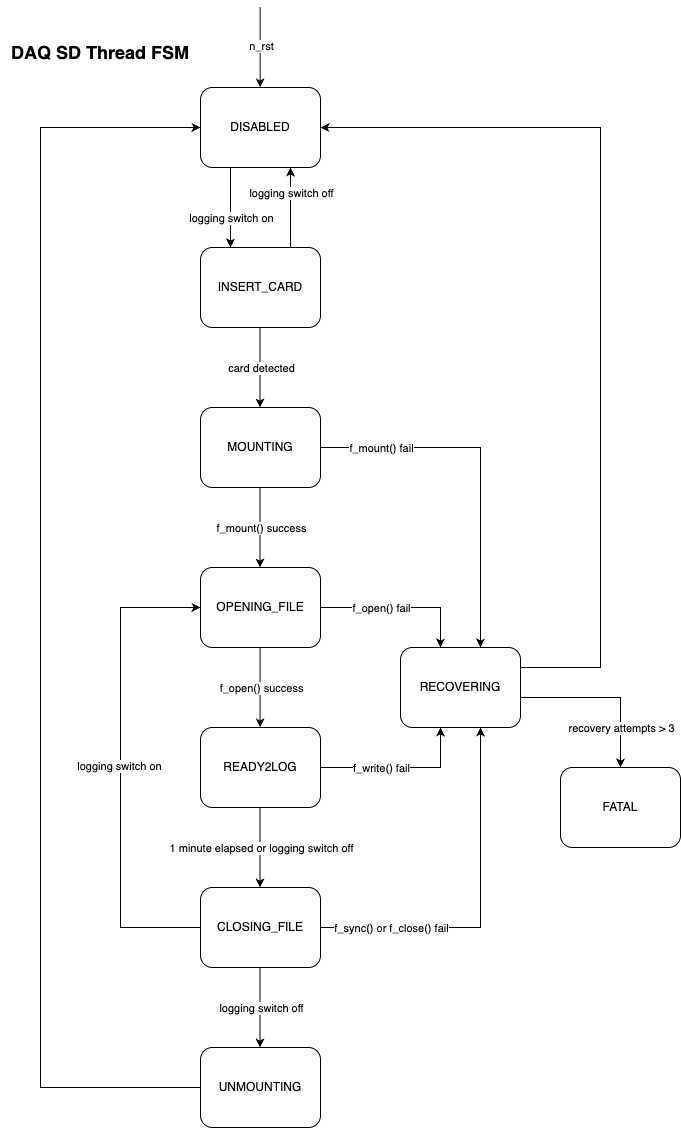

The diagram above was exported from draw.io. Its source (the exported page's mxGraphModel, read from the mxfile embedded in the PNG):
<mxGraphModel dx="1956" dy="1436" grid="1" gridSize="10" guides="1" tooltips="1" connect="1" arrows="1" fold="1" page="1" pageScale="1" pageWidth="850" pageHeight="1100" background="#FFFFFF" math="0" shadow="0">
  <root>
    <mxCell id="0" />
    <mxCell id="1" parent="0" />
    <mxCell id="30" value="&lt;h2&gt;DAQ SD Thread FSM&lt;/h2&gt;" style="text;html=1;whiteSpace=wrap;strokeColor=none;fillColor=none;align=center;verticalAlign=middle;rounded=0;fontFamily=Helvetica;fontSize=12;fontColor=default;labelBackgroundColor=default;" parent="1" vertex="1">
      <mxGeometry x="80" y="110" width="200" height="30" as="geometry" />
    </mxCell>
    <mxCell id="46" value="DISABLED" style="rounded=1;whiteSpace=wrap;html=1;" parent="1" vertex="1">
      <mxGeometry x="280" y="160" width="120" height="80" as="geometry" />
    </mxCell>
    <mxCell id="47" value="" style="endArrow=classic;html=1;rounded=0;curved=0;" parent="1" edge="1">
      <mxGeometry width="50" height="50" relative="1" as="geometry">
        <mxPoint x="310" y="240" as="sourcePoint" />
        <mxPoint x="310" y="320" as="targetPoint" />
        <Array as="points">
          <mxPoint x="310" y="240" />
        </Array>
      </mxGeometry>
    </mxCell>
    <mxCell id="48" value="logging switch on" style="edgeLabel;html=1;align=center;verticalAlign=middle;resizable=0;points=[];" parent="47" vertex="1" connectable="0">
      <mxGeometry x="-0.008" y="-1" relative="1" as="geometry">
        <mxPoint x="1" y="10" as="offset" />
      </mxGeometry>
    </mxCell>
    <mxCell id="49" value="" style="endArrow=classic;html=1;rounded=0;curved=0;" parent="1" edge="1">
      <mxGeometry width="50" height="50" relative="1" as="geometry">
        <mxPoint x="339.65999999999997" y="80" as="sourcePoint" />
        <mxPoint x="339.65999999999997" y="160" as="targetPoint" />
      </mxGeometry>
    </mxCell>
    <mxCell id="50" value="n_rst" style="edgeLabel;html=1;align=center;verticalAlign=middle;resizable=0;points=[];" parent="49" vertex="1" connectable="0">
      <mxGeometry x="-0.0372" relative="1" as="geometry">
        <mxPoint as="offset" />
      </mxGeometry>
    </mxCell>
    <mxCell id="52" value="INSERT_CARD" style="rounded=1;whiteSpace=wrap;html=1;" parent="1" vertex="1">
      <mxGeometry x="280" y="320" width="120" height="80" as="geometry" />
    </mxCell>
    <mxCell id="53" value="" style="endArrow=classic;html=1;rounded=0;curved=0;" parent="1" edge="1">
      <mxGeometry width="50" height="50" relative="1" as="geometry">
        <mxPoint x="339.5" y="400" as="sourcePoint" />
        <mxPoint x="339.5" y="480" as="targetPoint" />
        <Array as="points">
          <mxPoint x="339.5" y="400" />
        </Array>
      </mxGeometry>
    </mxCell>
    <mxCell id="54" value="card detected" style="edgeLabel;html=1;align=center;verticalAlign=middle;resizable=0;points=[];" parent="53" vertex="1" connectable="0">
      <mxGeometry x="-0.008" y="-1" relative="1" as="geometry">
        <mxPoint x="1" as="offset" />
      </mxGeometry>
    </mxCell>
    <mxCell id="55" value="MOUNTING" style="rounded=1;whiteSpace=wrap;html=1;" parent="1" vertex="1">
      <mxGeometry x="280" y="480" width="120" height="80" as="geometry" />
    </mxCell>
    <mxCell id="56" value="OPENING_FILE" style="rounded=1;whiteSpace=wrap;html=1;" parent="1" vertex="1">
      <mxGeometry x="280" y="640" width="120" height="80" as="geometry" />
    </mxCell>
    <mxCell id="57" value="" style="endArrow=classic;html=1;rounded=0;curved=0;" parent="1" edge="1">
      <mxGeometry width="50" height="50" relative="1" as="geometry">
        <mxPoint x="339.5" y="560" as="sourcePoint" />
        <mxPoint x="339.5" y="640" as="targetPoint" />
        <Array as="points">
          <mxPoint x="339.5" y="560" />
        </Array>
      </mxGeometry>
    </mxCell>
    <mxCell id="58" value="f_mount() success" style="edgeLabel;html=1;align=center;verticalAlign=middle;resizable=0;points=[];" parent="57" vertex="1" connectable="0">
      <mxGeometry x="-0.008" y="-1" relative="1" as="geometry">
        <mxPoint x="1" as="offset" />
      </mxGeometry>
    </mxCell>
    <mxCell id="59" value="READY2LOG" style="rounded=1;whiteSpace=wrap;html=1;" parent="1" vertex="1">
      <mxGeometry x="280" y="800" width="120" height="80" as="geometry" />
    </mxCell>
    <mxCell id="60" value="" style="endArrow=classic;html=1;rounded=0;curved=0;" parent="1" edge="1">
      <mxGeometry width="50" height="50" relative="1" as="geometry">
        <mxPoint x="339.57" y="720" as="sourcePoint" />
        <mxPoint x="339.57" y="800" as="targetPoint" />
        <Array as="points">
          <mxPoint x="339.57" y="720" />
        </Array>
      </mxGeometry>
    </mxCell>
    <mxCell id="61" value="f_open() success" style="edgeLabel;html=1;align=center;verticalAlign=middle;resizable=0;points=[];" parent="60" vertex="1" connectable="0">
      <mxGeometry x="-0.008" y="-1" relative="1" as="geometry">
        <mxPoint x="1" as="offset" />
      </mxGeometry>
    </mxCell>
    <mxCell id="62" value="" style="endArrow=classic;html=1;rounded=0;curved=0;" parent="1" edge="1">
      <mxGeometry width="50" height="50" relative="1" as="geometry">
        <mxPoint x="339.52" y="880" as="sourcePoint" />
        <mxPoint x="339.52" y="960" as="targetPoint" />
        <Array as="points">
          <mxPoint x="339.52" y="880" />
        </Array>
      </mxGeometry>
    </mxCell>
    <mxCell id="63" value="1 minute elapsed or logging switch off" style="edgeLabel;html=1;align=center;verticalAlign=middle;resizable=0;points=[];" parent="62" vertex="1" connectable="0">
      <mxGeometry x="-0.008" y="-1" relative="1" as="geometry">
        <mxPoint x="1" as="offset" />
      </mxGeometry>
    </mxCell>
    <mxCell id="64" value="CLOSING_FILE" style="rounded=1;whiteSpace=wrap;html=1;" parent="1" vertex="1">
      <mxGeometry x="280" y="960" width="120" height="80" as="geometry" />
    </mxCell>
    <mxCell id="65" value="" style="endArrow=classic;html=1;rounded=0;curved=0;" parent="1" edge="1">
      <mxGeometry width="50" height="50" relative="1" as="geometry">
        <mxPoint x="339.52" y="1040" as="sourcePoint" />
        <mxPoint x="339.52" y="1120" as="targetPoint" />
        <Array as="points">
          <mxPoint x="339.52" y="1040" />
        </Array>
      </mxGeometry>
    </mxCell>
    <mxCell id="66" value="logging switch off" style="edgeLabel;html=1;align=center;verticalAlign=middle;resizable=0;points=[];" parent="65" vertex="1" connectable="0">
      <mxGeometry x="-0.008" y="-1" relative="1" as="geometry">
        <mxPoint x="1" as="offset" />
      </mxGeometry>
    </mxCell>
    <mxCell id="67" value="UNMOUNTING" style="rounded=1;whiteSpace=wrap;html=1;" parent="1" vertex="1">
      <mxGeometry x="280" y="1120" width="120" height="80" as="geometry" />
    </mxCell>
    <mxCell id="68" value="" style="endArrow=classic;html=1;rounded=0;strokeColor=default;align=center;verticalAlign=middle;fontFamily=Helvetica;fontSize=11;fontColor=default;labelBackgroundColor=default;curved=0;entryX=0;entryY=0.5;entryDx=0;entryDy=0;" parent="1" target="46" edge="1">
      <mxGeometry width="50" height="50" relative="1" as="geometry">
        <mxPoint x="280" y="1160" as="sourcePoint" />
        <mxPoint x="200" y="460" as="targetPoint" />
        <Array as="points">
          <mxPoint x="120" y="1160" />
          <mxPoint x="120" y="200" />
        </Array>
      </mxGeometry>
    </mxCell>
    <mxCell id="69" value="" style="endArrow=classic;html=1;rounded=0;strokeColor=default;align=center;verticalAlign=middle;fontFamily=Helvetica;fontSize=11;fontColor=default;labelBackgroundColor=default;curved=0;entryX=0;entryY=0.5;entryDx=0;entryDy=0;" edge="1" parent="1" target="56">
      <mxGeometry width="50" height="50" relative="1" as="geometry">
        <mxPoint x="280" y="1000" as="sourcePoint" />
        <mxPoint x="330" y="950" as="targetPoint" />
        <Array as="points">
          <mxPoint x="200" y="1000" />
          <mxPoint x="200" y="680" />
        </Array>
      </mxGeometry>
    </mxCell>
    <mxCell id="70" value="logging switch on" style="edgeLabel;html=1;align=center;verticalAlign=middle;resizable=0;points=[];fontFamily=Helvetica;fontSize=11;fontColor=default;labelBackgroundColor=default;" vertex="1" connectable="0" parent="69">
      <mxGeometry x="0.0101" y="2" relative="1" as="geometry">
        <mxPoint as="offset" />
      </mxGeometry>
    </mxCell>
    <mxCell id="75" value="RECOVERING" style="rounded=1;whiteSpace=wrap;html=1;" vertex="1" parent="1">
      <mxGeometry x="480" y="720" width="120" height="80" as="geometry" />
    </mxCell>
    <mxCell id="76" value="" style="endArrow=classic;html=1;rounded=0;strokeColor=default;align=center;verticalAlign=middle;fontFamily=Helvetica;fontSize=11;fontColor=default;labelBackgroundColor=default;curved=0;" edge="1" parent="1">
      <mxGeometry width="50" height="50" relative="1" as="geometry">
        <mxPoint x="400" y="840" as="sourcePoint" />
        <mxPoint x="520" y="800" as="targetPoint" />
        <Array as="points">
          <mxPoint x="520" y="840" />
        </Array>
      </mxGeometry>
    </mxCell>
    <mxCell id="77" value="f_write() fail" style="edgeLabel;html=1;align=center;verticalAlign=middle;resizable=0;points=[];fontFamily=Helvetica;fontSize=11;fontColor=default;labelBackgroundColor=default;" vertex="1" connectable="0" parent="76">
      <mxGeometry x="-0.029" y="1" relative="1" as="geometry">
        <mxPoint x="-18" y="1" as="offset" />
      </mxGeometry>
    </mxCell>
    <mxCell id="78" value="" style="endArrow=classic;html=1;rounded=0;strokeColor=default;align=center;verticalAlign=middle;fontFamily=Helvetica;fontSize=11;fontColor=default;labelBackgroundColor=default;curved=0;" edge="1" parent="1">
      <mxGeometry width="50" height="50" relative="1" as="geometry">
        <mxPoint x="400" y="1000" as="sourcePoint" />
        <mxPoint x="560" y="800" as="targetPoint" />
        <Array as="points">
          <mxPoint x="560" y="1000" />
        </Array>
      </mxGeometry>
    </mxCell>
    <mxCell id="79" value="f_sync() or f_close() fail" style="edgeLabel;html=1;align=center;verticalAlign=middle;resizable=0;points=[];fontFamily=Helvetica;fontSize=11;fontColor=default;labelBackgroundColor=default;" vertex="1" connectable="0" parent="1">
      <mxGeometry x="469.5999999999999" y="1000" as="geometry" />
    </mxCell>
    <mxCell id="80" value="" style="endArrow=classic;html=1;rounded=0;strokeColor=default;align=center;verticalAlign=middle;fontFamily=Helvetica;fontSize=11;fontColor=default;labelBackgroundColor=default;curved=0;" edge="1" parent="1">
      <mxGeometry width="50" height="50" relative="1" as="geometry">
        <mxPoint x="400" y="680" as="sourcePoint" />
        <mxPoint x="520" y="720" as="targetPoint" />
        <Array as="points">
          <mxPoint x="520" y="680" />
        </Array>
      </mxGeometry>
    </mxCell>
    <mxCell id="81" value="f_open() fail" style="edgeLabel;html=1;align=center;verticalAlign=middle;resizable=0;points=[];fontFamily=Helvetica;fontSize=11;fontColor=default;labelBackgroundColor=default;" vertex="1" connectable="0" parent="80">
      <mxGeometry x="-0.029" y="1" relative="1" as="geometry">
        <mxPoint x="-18" y="1" as="offset" />
      </mxGeometry>
    </mxCell>
    <mxCell id="82" value="" style="endArrow=classic;html=1;rounded=0;strokeColor=default;align=center;verticalAlign=middle;fontFamily=Helvetica;fontSize=11;fontColor=default;labelBackgroundColor=default;curved=0;" edge="1" parent="1">
      <mxGeometry width="50" height="50" relative="1" as="geometry">
        <mxPoint x="400" y="520" as="sourcePoint" />
        <mxPoint x="560" y="720" as="targetPoint" />
        <Array as="points">
          <mxPoint x="560" y="520" />
        </Array>
      </mxGeometry>
    </mxCell>
    <mxCell id="83" value="f_mount() fail" style="edgeLabel;html=1;align=center;verticalAlign=middle;resizable=0;points=[];fontFamily=Helvetica;fontSize=11;fontColor=default;labelBackgroundColor=default;" vertex="1" connectable="0" parent="1">
      <mxGeometry x="459.9999999999999" y="520" as="geometry" />
    </mxCell>
    <mxCell id="84" value="" style="endArrow=classic;html=1;rounded=0;strokeColor=default;align=center;verticalAlign=middle;fontFamily=Helvetica;fontSize=11;fontColor=default;labelBackgroundColor=default;curved=0;entryX=1;entryY=0.5;entryDx=0;entryDy=0;exitX=1;exitY=0.25;exitDx=0;exitDy=0;" edge="1" parent="1" source="75" target="46">
      <mxGeometry width="50" height="50" relative="1" as="geometry">
        <mxPoint x="600" y="760" as="sourcePoint" />
        <mxPoint x="480" y="200" as="targetPoint" />
        <Array as="points">
          <mxPoint x="680" y="740" />
          <mxPoint x="680" y="200" />
        </Array>
      </mxGeometry>
    </mxCell>
    <mxCell id="85" value="FATAL" style="rounded=1;whiteSpace=wrap;html=1;" vertex="1" parent="1">
      <mxGeometry x="640" y="840" width="120" height="80" as="geometry" />
    </mxCell>
    <mxCell id="86" value="" style="endArrow=classic;html=1;rounded=0;strokeColor=default;align=center;verticalAlign=middle;fontFamily=Helvetica;fontSize=11;fontColor=default;labelBackgroundColor=default;curved=0;" edge="1" parent="1">
      <mxGeometry width="50" height="50" relative="1" as="geometry">
        <mxPoint x="370" y="320" as="sourcePoint" />
        <mxPoint x="370" y="240" as="targetPoint" />
      </mxGeometry>
    </mxCell>
    <mxCell id="87" value="logging switch off" style="edgeLabel;html=1;align=center;verticalAlign=middle;resizable=0;points=[];fontFamily=Helvetica;fontSize=11;fontColor=default;labelBackgroundColor=default;" vertex="1" connectable="0" parent="86">
      <mxGeometry x="0.3658" relative="1" as="geometry">
        <mxPoint as="offset" />
      </mxGeometry>
    </mxCell>
    <mxCell id="88" value="" style="endArrow=classic;html=1;rounded=0;strokeColor=default;align=center;verticalAlign=middle;fontFamily=Helvetica;fontSize=11;fontColor=default;labelBackgroundColor=default;curved=0;entryX=0.5;entryY=0;entryDx=0;entryDy=0;" edge="1" parent="1" target="85">
      <mxGeometry width="50" height="50" relative="1" as="geometry">
        <mxPoint x="600" y="770" as="sourcePoint" />
        <mxPoint x="650" y="720" as="targetPoint" />
        <Array as="points">
          <mxPoint x="700" y="770" />
        </Array>
      </mxGeometry>
    </mxCell>
    <mxCell id="90" value="recovery attempts &amp;gt; 3" style="edgeLabel;html=1;align=center;verticalAlign=middle;resizable=0;points=[];fontFamily=Helvetica;fontSize=11;fontColor=default;labelBackgroundColor=default;" vertex="1" connectable="0" parent="1">
      <mxGeometry x="700" y="800" as="geometry" />
    </mxCell>
  </root>
</mxGraphModel>